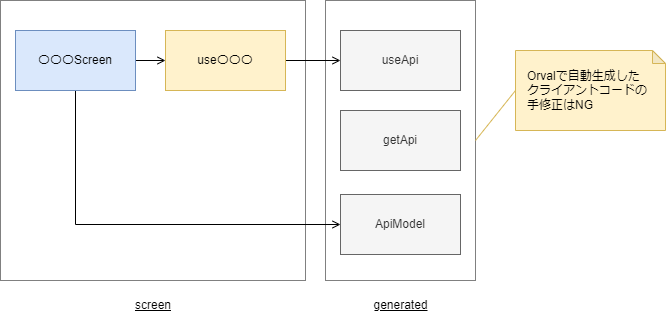

The diagram above was exported from draw.io. Its source (the exported page's mxGraphModel, read from the mxfile embedded in the PNG):
<mxGraphModel dx="1038" dy="649" grid="1" gridSize="10" guides="1" tooltips="1" connect="1" arrows="1" fold="1" page="1" pageScale="1" pageWidth="1169" pageHeight="827" math="0" shadow="0">
  <root>
    <mxCell id="0" />
    <mxCell id="1" parent="0" />
    <mxCell id="tNM7HJoJmasHWgbFEqAp-6" value="" style="whiteSpace=wrap;html=1;strokeColor=#808080;" vertex="1" parent="1">
      <mxGeometry x="155" y="160" width="305" height="280" as="geometry" />
    </mxCell>
    <mxCell id="nbmGccDzBm1STcagGc3z-4" value="" style="whiteSpace=wrap;html=1;strokeColor=#808080;" parent="1" vertex="1">
      <mxGeometry x="480" y="160" width="150" height="280" as="geometry" />
    </mxCell>
    <mxCell id="nbmGccDzBm1STcagGc3z-8" value="&lt;u&gt;screen&lt;/u&gt;" style="text;html=1;strokeColor=none;fillColor=none;align=center;verticalAlign=middle;whiteSpace=wrap;rounded=0;" parent="1" vertex="1">
      <mxGeometry x="258.75" y="450" width="97.5" height="30" as="geometry" />
    </mxCell>
    <mxCell id="tNM7HJoJmasHWgbFEqAp-2" style="edgeStyle=orthogonalEdgeStyle;rounded=0;orthogonalLoop=1;jettySize=auto;html=1;endArrow=open;endFill=0;" edge="1" parent="1" source="nbmGccDzBm1STcagGc3z-10" target="nbmGccDzBm1STcagGc3z-11">
      <mxGeometry relative="1" as="geometry" />
    </mxCell>
    <mxCell id="tNM7HJoJmasHWgbFEqAp-3" style="edgeStyle=orthogonalEdgeStyle;rounded=0;orthogonalLoop=1;jettySize=auto;html=1;entryX=0;entryY=0.5;entryDx=0;entryDy=0;endArrow=open;endFill=0;exitX=0.5;exitY=1;exitDx=0;exitDy=0;" edge="1" parent="1" source="nbmGccDzBm1STcagGc3z-10" target="nbmGccDzBm1STcagGc3z-14">
      <mxGeometry relative="1" as="geometry">
        <Array as="points">
          <mxPoint x="230" y="384" />
        </Array>
      </mxGeometry>
    </mxCell>
    <mxCell id="nbmGccDzBm1STcagGc3z-10" value="〇〇〇Screen" style="rounded=0;whiteSpace=wrap;html=1;fillColor=#dae8fc;strokeColor=#6c8ebf;" parent="1" vertex="1">
      <mxGeometry x="170" y="190" width="120" height="60" as="geometry" />
    </mxCell>
    <mxCell id="tNM7HJoJmasHWgbFEqAp-1" style="edgeStyle=orthogonalEdgeStyle;rounded=0;orthogonalLoop=1;jettySize=auto;html=1;endArrow=open;endFill=0;" edge="1" parent="1" source="nbmGccDzBm1STcagGc3z-11" target="nbmGccDzBm1STcagGc3z-12">
      <mxGeometry relative="1" as="geometry" />
    </mxCell>
    <mxCell id="nbmGccDzBm1STcagGc3z-11" value="use〇〇〇" style="rounded=0;whiteSpace=wrap;html=1;fillColor=#fff2cc;strokeColor=#d6b656;" parent="1" vertex="1">
      <mxGeometry x="320" y="190" width="120" height="60" as="geometry" />
    </mxCell>
    <mxCell id="nbmGccDzBm1STcagGc3z-12" value="useApi" style="rounded=0;whiteSpace=wrap;html=1;fillColor=#f5f5f5;fontColor=#333333;strokeColor=#666666;" parent="1" vertex="1">
      <mxGeometry x="495" y="190" width="120" height="60" as="geometry" />
    </mxCell>
    <mxCell id="nbmGccDzBm1STcagGc3z-13" value="getApi" style="rounded=0;whiteSpace=wrap;html=1;fillColor=#f5f5f5;fontColor=#333333;strokeColor=#666666;" parent="1" vertex="1">
      <mxGeometry x="495" y="270" width="120" height="60" as="geometry" />
    </mxCell>
    <mxCell id="nbmGccDzBm1STcagGc3z-14" value="ApiModel" style="rounded=0;whiteSpace=wrap;html=1;fillColor=#f5f5f5;fontColor=#333333;strokeColor=#666666;" parent="1" vertex="1">
      <mxGeometry x="495" y="354" width="120" height="60" as="geometry" />
    </mxCell>
    <mxCell id="tNM7HJoJmasHWgbFEqAp-5" style="rounded=0;orthogonalLoop=1;jettySize=auto;html=1;entryX=1;entryY=0.5;entryDx=0;entryDy=0;endArrow=none;endFill=0;fillColor=#fff2cc;strokeColor=#d6b656;exitX=0;exitY=0.5;exitDx=0;exitDy=0;exitPerimeter=0;" edge="1" parent="1" source="tNM7HJoJmasHWgbFEqAp-4" target="nbmGccDzBm1STcagGc3z-4">
      <mxGeometry relative="1" as="geometry" />
    </mxCell>
    <mxCell id="tNM7HJoJmasHWgbFEqAp-4" value="Orvalで自動生成した&lt;br&gt;クライアントコードの&lt;br&gt;&lt;div style=&quot;&quot;&gt;&lt;span&gt;手修正はNG&lt;/span&gt;&lt;/div&gt;" style="shape=note;whiteSpace=wrap;html=1;backgroundOutline=1;darkOpacity=0.05;strokeColor=#d6b656;size=13;fillColor=#fff2cc;align=left;spacingLeft=10;" vertex="1" parent="1">
      <mxGeometry x="670" y="210" width="150" height="80" as="geometry" />
    </mxCell>
    <mxCell id="tNM7HJoJmasHWgbFEqAp-7" value="&lt;u&gt;generated&lt;/u&gt;" style="text;html=1;strokeColor=none;fillColor=none;align=center;verticalAlign=middle;whiteSpace=wrap;rounded=0;" vertex="1" parent="1">
      <mxGeometry x="496.56" y="450" width="116.88" height="30" as="geometry" />
    </mxCell>
  </root>
</mxGraphModel>